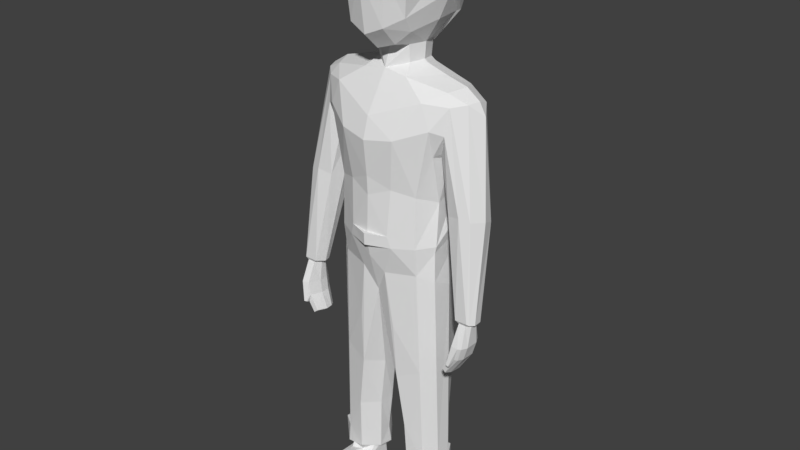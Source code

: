 # Source: manny_4.blend  (saved by Blender 2.78.0; exported with 4.5.12 LTS)
import bpy
from mathutils import Matrix  # noqa: F401  (used for matrix-valued properties, if any)

bpy.ops.wm.read_factory_settings(use_empty=True)
scene = bpy.context.scene
scene.name = 'Scene'

# ---- collections
col_collection_1 = bpy.data.collections.new('Collection 1'); scene.collection.children.link(col_collection_1)
col_collection_10 = bpy.data.collections.new('Collection 10'); scene.collection.children.link(col_collection_10)

# ---- materials (node trees are filled in below, after node groups)
mat_m_manny = bpy.data.materials.new('m_manny')
mat_m_manny.alpha_threshold = 0.0
mat_m_manny.use_transparent_shadow = False
mat_m_manny.roughness = 0.5
mat_m_manny.line_color = (0.0, 0.0, 0.0, 1.0)

# ---- material node trees

# ---- world
world_world = bpy.data.worlds.new('World'); scene.world = world_world
world_world.color = (0.05088, 0.05088, 0.05088)
world_world.use_sun_shadow = False
world_world.sun_shadow_jitter_overblur = 0.0
world_world.cycles.sampling_method = 'MANUAL'

# ---- meshes
me_cube = bpy.data.meshes.new('Cube')
me_cube.from_pydata([(0.8258, 0.3195, 0.05715), (0.7903, -0.55, 1.162), (0.6494, -0.4261, 0.2092), (7.84e-11, -0.4843, 1.754), (7.84e-11, -0.8035, -0.122), (7.84e-11, -0.1085, -0.4521), (7.84e-11, 1.069, 1.745), (7.84e-11, 1.379, 0.7502), (7.84e-11, 0.7349, -0.4982), (0.395, 0.6113, -0.8426), (0.3926, -0.001641, -0.8118), (7.84e-11, -0.2639, -0.9206), (7.84e-11, 0.7163, -0.8581), (0.8545, 0.6331, -1.047), (1.543, 0.2978, -1.138), (7.84e-11, -0.7522, -1.765), (7.84e-11, 0.7659, -0.9235), (0.3955, -0.02655, -0.4435), (0.3488, -0.3687, -0.3683), (0.473, -0.8196, 1.111), (0.3908, 0.6644, -0.467), (7.84e-11, 1.207, 0.1201), (1.871, 0.273, -1.351), (1.535, -0.195, -1.42), (7.84e-11, -0.8816, -2.236), (7.84e-11, 1.033, -1.434), (0.9638, 0.2354, 1.024), (1.034, 0.3968, 0.6222), (0.5745, 0.3007, -0.8608), (1.398, -0.07885, -1.184), (1.363, 0.6369, -1.212), (7.84e-11, -0.7817, -3.458), (7.84e-11, 1.108, -1.981), (1.2, -0.04142, -3.566), (1.099, 0.5901, -3.435), (1.231, -0.2897, -2.487), (7.84e-11, -0.803, -3.028), (1.282, 0.742, -2.298), (0.5054, 0.3243, -0.4473), (0.4918, 0.3056, -0.7996), (0.6146, -0.2162, -0.1025), (0.9559, -0.4576, -3.379), (1.252, -0.4501, -1.894), (1.098, 0.9721, -1.843), (0.7793, 0.8591, 0.0796), (0.4791, 0.6386, -0.9312), (0.0, -0.809, -4.293), (0.0, 0.9017, -4.301), (1.238, 0.2235, -4.252), (-0.002588, -0.7492, -4.843), (6.795e-10, 1.022, -5.161), (1.176, 0.3091, -4.917), (8.624e-10, -0.4994, -5.779), (9.669e-10, 0.8414, -5.722), (1.261, 0.2459, -5.567), (0.9514, -0.4176, -5.184), (7.84e-11, -0.4627, -0.4761), (7.84e-11, -0.9518, 1.072), (1.043, 0.2994, -1.004), (0.3951, -0.7495, 0.04916), (0.5235, -0.2659, -0.999), (1.057, -0.4363, -1.365), (0.6289, -0.7803, -2.139), (0.5047, -0.6756, -3.258), (0.4548, -0.7371, -4.284), (9.931e-10, 0.9616, -5.577), (0.9389, 0.8952, -5.543), (0.2838, -0.6214, -5.227), (7.84e-11, 1.367, 1.289), (1.003, 0.9695, -1.418), (0.4058, 1.071, -1.448), (0.6402, 1.129, -2.433), (0.5019, 1.105, -5.003), (0.4889, 1.069, -5.632), (0.2009, -0.1003, -7.933), (0.2189, 0.2553, -7.983), (1.333, -0.08354, -9.975), (1.114, 0.5968, -7.835), (0.4794, -0.4836, -7.833), (0.6105, 0.7081, -7.835), (0.6191, 0.3305, -10.54), (1.173, 0.2042, -10.54), (1.069, -0.2452, -10.54), (0.7683, -0.2663, -10.58), (0.6722, 0.605, -9.988), (0.695, -0.3728, -10.38), (1.089, 0.482, -9.965), (0.7016, 0.6626, -10.48), (1.413, -0.09605, -10.03), (1.41, -0.07864, -10.48), (1.14, 0.5665, -10.03), (1.145, 0.5646, -10.48), (0.3749, 0.2653, -10.49), (0.3889, 0.2117, -10.04), (0.3993, -0.05122, -10.45), (1.144, -0.3163, -10.48), (1.094, -0.3241, -9.997), (1.176, -0.1011, -10.71), (1.055, -0.3117, -10.65), (0.9083, 0.513, -10.55), (0.6235, -0.02694, -10.56), (0.8166, 0.5981, -11.22), (0.4922, -0.5594, -10.81), (1.187, 0.3185, -10.88), (1.112, -0.9308, -10.6), (1.163, -1.258, -10.77), (0.9632, 0.5978, -11.22), (0.702, -1.221, -10.71), (0.4568, -0.8906, -11.03), (0.7536, -1.294, -11.22), (0.5017, -0.9077, -11.22), (0.5495, 0.3306, -11.22), (1.206, 0.3135, -11.22), (1.096, -1.293, -11.22), (0.8969, 0.8888, -4.958), (0.0, 0.9539, -4.538), (0.9667, -0.4828, -4.538), (0.0, -0.8034, -4.533), (1.213, -0.1601, -4.666), (0.5254, 0.9522, -4.546), (1.239, -0.1497, -4.521), (0.4884, 0.8825, -4.285), (0.0, 1.05, -4.553), (0.0, 1.062, -4.288), (0.0, -0.9063, -4.279), (0.8748, 0.7129, -4.546), (1.186, 0.3073, -4.516), (0.0, -0.8966, -4.547), (0.5285, -0.7084, -4.551), (1.237, -0.1774, -5.346), (1.365, 0.212, -9.995), (1.41, 0.2349, -10.48), (1.365, -0.8933, -11.06), (1.284, -0.9148, -11.22), (1.267, 0.1789, -2.647), (2.014, 0.2819, -1.632), (1.56, 0.725, -1.512), (1.308, -0.1197, -2.449), (1.49, -0.2811, -1.986), (1.293, 0.5071, -2.477), (1.784, 0.04336, -1.374), (1.813, 0.5469, -1.458), (1.883, -0.2921, -3.603), (1.407, 0.7598, -2.032), (2.116, -0.2195, -3.667), (1.576, -0.2172, -3.683), (2.286, 0.04152, -3.704), (2.199, 0.3281, -3.823), (2.29, -0.3614, -5.877), (2.116, 0.05421, -5.89), (2.33, -0.06449, -5.917), (2.361, -0.2684, -5.895), (2.233, 0.009239, -5.892), (2.245, -0.4029, -5.841), (1.955, -0.3961, -5.852), (1.857, -0.2, -5.905), (1.891, -0.06153, -5.9), (0.9672, 0.5548, -4.285), (7.84e-11, 0.2828, 2.132), (0.484, 0.9995, 1.85), (0.9019, 1.158, 0.7915), (0.8199, 0.9428, 0.09329), (0.6922, -0.3155, 1.808), (0.9168, -0.5087, 1.244), (7.84e-11, 1.212, 1.915), (0.412, 1.489, 0.807), (7.84e-11, -0.4514, 1.989), (0.6791, -0.8942, 1.399), (7.84e-11, 0.8466, -0.6335), (0.3757, 0.7191, -0.5374), (7.84e-11, 1.36, 0.007235), (0.8173, 1.191, 1.499), (0.3885, 1.429, 1.423), (1.097, 0.3059, 1.145), (1.116, 0.4935, 0.635), (0.8146, 0.4171, 1.851), (7.84e-11, 1.594, 0.8192), (7.84e-11, -1.258, 1.514), (7.84e-11, 1.54, 1.413), (2.123, 0.02072, -5.953), (2.244, -0.08157, -5.98), (2.262, -0.2573, -5.958), (2.189, -0.01803, -5.955), (2.203, -0.37, -5.913), (2.032, -0.3673, -5.914), (1.977, -0.1983, -5.968), (1.996, -0.07902, -5.963), (2.233, -0.5203, -6.387), (2.121, 0.106, -6.402), (2.259, -0.0729, -6.433), (2.28, -0.3803, -6.408), (2.197, 0.03823, -6.405), (2.183, -0.5903, -6.36), (2.017, -0.5728, -6.36), (1.953, -0.2772, -6.42), (1.975, -0.06844, -6.415), (1.903, -0.1544, -7.177), (1.899, -0.4117, -7.141), (1.882, 0.001339, -7.119), (1.874, -0.5696, -7.071), (1.788, -0.5584, -7.003), (1.747, -0.3088, -7.055), (1.781, -0.1358, -7.072), (1.964, -0.5695, -6.648), (1.906, -0.2845, -6.701), (1.931, -0.08394, -6.701), (2.064, 0.08213, -6.702), (2.192, -0.3875, -6.711), (2.151, -0.5217, -6.686), (2.114, -0.5871, -6.648), (2.177, -0.09166, -6.739), (2.129, 0.01602, -6.709), (1.981, -0.6858, -6.774), (2.044, -0.6958, -6.782), (1.984, -0.6337, -6.808), (2.042, -0.6433, -6.816), (0.4469, -0.5525, -6.531), (1.023, -0.3709, -7.59), (1.285, -0.1305, -7.661), (0.3047, 0.2343, -9.119), (0.3491, -0.07577, -9.151), (1.313, 0.229, -7.781), (0.6413, 0.6566, -8.911), (0.6525, -0.4282, -9.106), (1.101, 0.5394, -8.9), (1.296, 0.0841, -7.732)], [], [(59, 57, 4), (20, 12, 8), (15, 61, 60), (69, 136, 43), (61, 23, 29), (29, 23, 140), (38, 40, 17), (20, 44, 38), (0, 27, 40), (28, 60, 58), (61, 62, 42), (5, 11, 17), (18, 5, 17), (43, 71, 70), (58, 30, 13), (48, 157, 34), (126, 118, 51), (49, 52, 67), (58, 60, 14), (59, 56, 18), (55, 129, 118), (65, 73, 53), (28, 58, 45), (44, 27, 0), (218, 76, 225), (52, 74, 78), (76, 96, 88), (88, 89, 131), (98, 83, 104), (97, 132, 103), (100, 80, 102), (99, 103, 106), (80, 101, 111), (104, 107, 105), (107, 108, 109), (113, 133, 132), (111, 110, 108), (117, 128, 127), (47, 121, 123), (134, 34, 37), (225, 76, 130, 221), (43, 143, 37), (35, 137, 138), (136, 143, 43), (22, 140, 135), (135, 147, 141), (140, 144, 146), (134, 145, 137), (137, 145, 138), (138, 142, 23), (37, 34, 71), (43, 37, 71), (69, 30, 136), (143, 149, 156), (144, 153, 148), (67, 52, 78, 216), (71, 34, 157), (40, 27, 2), (59, 4, 56), (20, 9, 12), (15, 60, 11), (10, 60, 28), (45, 13, 16), (17, 11, 10), (17, 40, 18), (13, 30, 69), (60, 61, 29), (61, 42, 23), (39, 10, 28), (9, 39, 45), (62, 24, 36), (38, 0, 40), (69, 43, 70), (30, 141, 136), (45, 58, 13), (128, 117, 49), (34, 33, 120), (116, 128, 55), (51, 125, 126), (14, 60, 29), (59, 19, 57), (18, 56, 5), (118, 116, 55), (58, 14, 30), (39, 28, 45), (44, 0, 38), (128, 67, 55), (131, 89, 81), (87, 91, 99), (85, 96, 78, 223), (90, 84, 86), (94, 93, 92), (103, 99, 81), (101, 80, 99), (81, 97, 103), (98, 104, 97), (104, 83, 107), (107, 102, 108), (99, 106, 101), (105, 113, 132), (109, 108, 110), (106, 103, 112), (115, 122, 119), (116, 118, 120), (46, 124, 64), (118, 126, 120), (48, 120, 126), (88, 130, 76), (130, 88, 131), (34, 120, 48), (37, 143, 139), (22, 135, 141), (139, 134, 37), (42, 35, 138), (23, 42, 138), (23, 142, 144), (136, 147, 143), (135, 146, 147), (138, 145, 142), (135, 140, 146), (140, 23, 144), (139, 143, 156), (152, 147, 150), (144, 142, 153), (71, 157, 121), (69, 16, 13), (11, 60, 10), (125, 72, 119), (67, 128, 49), (77, 66, 54), (130, 90, 86), (85, 95, 96), (98, 82, 83), (116, 64, 128), (137, 35, 134), (147, 136, 141), (168, 170, 169), (164, 172, 178), (158, 175, 159), (171, 175, 173), (170, 161, 169), (158, 159, 164), (171, 159, 175), (161, 160, 174), (165, 170, 176), (158, 162, 175), (162, 158, 166), (174, 171, 173), (162, 167, 163), (171, 174, 160), (183, 192, 187), (211, 198, 206), (198, 196, 202), (174, 27, 44, 161), (167, 19, 1, 163), (170, 21, 7, 176), (174, 173, 26, 27), (177, 166, 3, 57), (176, 7, 68, 178), (169, 161, 44, 20), (2, 27, 26, 1), (16, 12, 9, 45), (40, 2, 59, 18), (170, 168, 8, 21), (19, 59, 2, 1), (62, 61, 15, 24), (39, 38, 17, 10), (20, 38, 39, 9), (41, 33, 35, 42), (169, 20, 8, 168), (163, 1, 26, 173), (116, 120, 33, 41), (64, 116, 41, 63), (140, 22, 14, 29), (41, 42, 62, 63), (177, 57, 19, 167), (51, 54, 66, 114), (73, 65, 50, 72), (72, 114, 66, 73), (115, 119, 72, 50), (47, 32, 71, 121), (70, 25, 16, 69), (32, 25, 70, 71), (141, 30, 14, 22), (79, 75, 53, 73), (217, 216, 78), (217, 218, 129, 55), (79, 73, 66, 77), (52, 53, 75, 74), (80, 92, 87, 99), (100, 94, 92, 80), (82, 95, 85, 83), (89, 95, 82, 81), (100, 83, 85, 94), (81, 99, 91, 131), (224, 221, 130, 86), (222, 79, 77, 224), (220, 223, 78, 74), (220, 219, 93, 94), (219, 75, 79, 222), (131, 91, 90, 130), (87, 84, 90, 91), (95, 89, 88, 96), (92, 93, 84, 87), (97, 81, 82, 98), (102, 107, 83, 100), (132, 97, 104, 105), (111, 108, 102, 80), (109, 113, 105, 107), (122, 123, 121, 119), (126, 125, 157, 48), (119, 121, 157, 125), (127, 128, 64, 124), (33, 34, 134, 35), (112, 103, 132, 133), (51, 118, 129, 54), (156, 155, 134, 139), (178, 68, 6, 164), (149, 143, 147, 152), (145, 134, 155, 154), (154, 153, 142, 145), (147, 146, 151, 150), (148, 151, 146, 144), (36, 31, 63, 62), (31, 46, 64, 63), (159, 171, 172, 164), (160, 165, 172, 171), (162, 163, 173, 175), (165, 176, 178, 172), (177, 167, 162, 166), (161, 170, 165, 160), (180, 182, 152, 150), (185, 184, 154, 155), (186, 156, 149, 179), (181, 151, 148, 183), (184, 183, 153, 154), (185, 155, 156, 186), (181, 180, 150, 151), (148, 153, 183), (182, 179, 149, 152), (192, 183, 184, 193), (195, 194, 185, 186), (189, 180, 181, 190), (191, 188, 179, 182), (191, 182, 180, 189), (194, 193, 184, 185), (188, 195, 186, 179), (190, 181, 183, 187), (200, 203, 204, 201), (198, 202, 205, 206), (199, 197, 207, 208), (199, 209, 203, 200), (202, 201, 204, 205), (197, 196, 210, 207), (208, 209, 199), (198, 211, 210, 196), (201, 202, 196, 197), (199, 200, 201, 197), (211, 191, 189, 210), (211, 206, 188, 191), (207, 210, 189, 190), (209, 208, 187, 192), (205, 204, 194, 195), (213, 192, 193, 212), (208, 207, 190, 187), (206, 205, 195, 188), (203, 193, 194, 204), (215, 213, 212, 214), (213, 215, 209, 192), (212, 193, 203, 214), (215, 214, 203, 209), (125, 51, 114), (72, 125, 114), (96, 76, 218, 217), (55, 67, 216, 217), (96, 217, 78), (93, 219, 222, 84), (74, 75, 219, 220), (94, 85, 223, 220), (84, 222, 224, 86), (77, 54, 221), (224, 77, 221), (54, 225, 221), (129, 218, 225, 54), (133, 113, 109, 110), (112, 133, 110, 111), (106, 112, 111, 101)])
_uv = me_cube.uv_layers.new(name='UVMap')
_uv.uv.foreach_set('vector', [0.1152, 0.6593, 0.06884, 0.7632, 0.07693, 0.6375, 0.3025, 0.5715, 0.3196, 0.5144, 0.3384, 0.5483, 0.05424, 0.3693, 0.133, 0.4004, 0.09801, 0.4331, 0.3233, 0.3961, 0.2792, 0.3944, 0.3149, 0.3659, 0.133, 0.4004, 0.1716, 0.4033, 0.1624, 0.423, 0.1624, 0.423, 0.1716, 0.4033, 0.1946, 0.4161, 0.2107, 0.5709, 0.1682, 0.6311, 0.1671, 0.5776, 0.3025, 0.5715, 0.3384, 0.6375, 0.2678, 0.5884, 0.2341, 0.6347, 0.2623, 0.6941, 0.1682, 0.6311, 0.1137, 0.4725, 0.09801, 0.4331, 0.1469, 0.4593, 0.133, 0.4004, 0.1007, 0.3415, 0.1499, 0.3642, 0.1215, 0.5589, 0.1308, 0.5095, 0.1671, 0.5776, 0.1339, 0.6052, 0.1215, 0.5589, 0.1671, 0.5776, 0.3149, 0.3659, 0.3487, 0.3204, 0.3671, 0.3925, 0.3071, 0.4516, 0.2928, 0.4176, 0.328, 0.4329, 0.2813, 0.1814, 0.3134, 0.1807, 0.3012, 0.2419, 0.6376, 0.7451, 0.6047, 0.7279, 0.6429, 0.7153, 0.8639, 0.7448, 0.8532, 0.6906, 0.8795, 0.7109, 0.1469, 0.4593, 0.09801, 0.4331, 0.1818, 0.4456, 0.1152, 0.6593, 0.09641, 0.5884, 0.1339, 0.6052, 0.9319, 0.7035, 0.9565, 0.6857, 0.9676, 0.7346, 0.7615, 0.7168, 0.7249, 0.7053, 0.7703, 0.7023, 0.3399, 0.4647, 0.3071, 0.4516, 0.3555, 0.4428, 0.3384, 0.6375, 0.3057, 0.7117, 0.2817, 0.651, 0.6504, 0.5099, 0.6833, 0.341, 0.6671, 0.5076, 0.8532, 0.6906, 0.8227, 0.5105, 0.8589, 0.5153, 0.8966, 0.2558, 0.9179, 0.2743, 0.8907, 0.2597, 0.8907, 0.2597, 0.8707, 0.2789, 0.857, 0.266, 0.6942, 0.06638, 0.702, 0.08918, 0.6441, 0.07165, 0.8941, 0.09567, 0.8108, 0.05657, 0.9397, 0.0752, 0.7227, 0.1032, 0.7505, 0.1101, 0.6772, 0.1147, 0.9747, 0.1121, 0.9397, 0.0752, 0.9802, 0.03761, 0.7505, 0.1101, 0.734, 0.1674, 0.715, 0.1523, 0.6441, 0.07165, 0.6441, 0.1048, 0.6145, 0.09077, 0.6441, 0.1048, 0.6578, 0.1235, 0.6339, 0.1254, 0.7622, 0.03638, 0.8072, 0.03769, 0.8108, 0.05657, 0.715, 0.1523, 0.6534, 0.1328, 0.6578, 0.1235, 0.4744, 0.4258, 0.5313, 0.4354, 0.471, 0.4354, 0.4419, 0.1281, 0.3912, 0.1116, 0.4466, 0.1191, 0.2565, 0.2912, 0.3012, 0.2419, 0.29, 0.3315, 0.6671, 0.5076, 0.6833, 0.341, 0.7052, 0.3433, 0.6784, 0.5061, 0.3149, 0.3659, 0.2858, 0.3547, 0.29, 0.3315, 0.1604, 0.3192, 0.175, 0.322, 0.1718, 0.3607, 0.2792, 0.3944, 0.2858, 0.3547, 0.3149, 0.3659, 0.924, 0.9248, 0.9171, 0.9387, 0.8878, 0.9206, 0.8878, 0.9206, 0.6574, 0.8944, 0.9218, 0.9075, 0.9171, 0.9387, 0.6565, 0.9252, 0.66, 0.9104, 0.7985, 0.8474, 0.6736, 0.8351, 0.814, 0.8313, 0.814, 0.8313, 0.6736, 0.8351, 0.8558, 0.8137, 0.8558, 0.8137, 0.6718, 0.8191, 0.9142, 0.8025, 0.29, 0.3315, 0.3012, 0.2419, 0.3487, 0.3204, 0.3149, 0.3659, 0.29, 0.3315, 0.3487, 0.3204, 0.3233, 0.3961, 0.2928, 0.4176, 0.2792, 0.3944, 0.8734, 0.8766, 0.4599, 0.8707, 0.4654, 0.8593, 0.6565, 0.9252, 0.4461, 0.8978, 0.4452, 0.8946, 0.8795, 0.7109, 0.8532, 0.6906, 0.8589, 0.5153, 0.874, 0.6119, 0.3487, 0.3204, 0.3012, 0.2419, 0.3134, 0.1807, 0.1682, 0.6311, 0.2623, 0.6941, 0.1577, 0.6696, 0.1152, 0.6593, 0.07693, 0.6375, 0.09641, 0.5884, 0.3025, 0.5715, 0.2816, 0.5365, 0.3196, 0.5144, 0.05424, 0.3693, 0.09801, 0.4331, 0.06037, 0.4418, 0.09237, 0.4578, 0.09801, 0.4331, 0.1137, 0.4725, 0.3555, 0.4428, 0.328, 0.4329, 0.3921, 0.4416, 0.1671, 0.5776, 0.1308, 0.5095, 0.1748, 0.5334, 0.1671, 0.5776, 0.1682, 0.6311, 0.1339, 0.6052, 0.328, 0.4329, 0.2928, 0.4176, 0.3233, 0.3961, 0.09801, 0.4331, 0.133, 0.4004, 0.1624, 0.423, 0.133, 0.4004, 0.1499, 0.3642, 0.1716, 0.4033, 0.1071, 0.4761, 0.09237, 0.4578, 0.1137, 0.4725, 0.3618, 0.4498, 0.3465, 0.4681, 0.3555, 0.4428, 0.1007, 0.3415, 0.05412, 0.3322, 0.05936, 0.2722, 0.2107, 0.5709, 0.2341, 0.6347, 0.1682, 0.6311, 0.3233, 0.3961, 0.3149, 0.3659, 0.3671, 0.3925, 0.2928, 0.4176, 0.2575, 0.4034, 0.2792, 0.3944, 0.3555, 0.4428, 0.3071, 0.4516, 0.328, 0.4329, 0.906, 0.7581, 0.8681, 0.7673, 0.8639, 0.7448, 0.2248, 0.2452, 0.1764, 0.2352, 0.1732, 0.1661, 0.9412, 0.7509, 0.906, 0.7581, 0.9319, 0.7035, 0.6429, 0.7153, 0.6762, 0.7488, 0.6376, 0.7451, 0.1818, 0.4456, 0.09801, 0.4331, 0.1624, 0.423, 0.1152, 0.6593, 0.1227, 0.768, 0.06884, 0.7632, 0.1339, 0.6052, 0.09641, 0.5884, 0.1215, 0.5589, 0.9676, 0.7346, 0.9412, 0.7509, 0.9319, 0.7035, 0.3071, 0.4516, 0.2718, 0.4368, 0.2928, 0.4176, 0.3465, 0.4681, 0.3399, 0.4647, 0.3555, 0.4428, 0.3384, 0.6375, 0.2817, 0.651, 0.2678, 0.5884, 0.906, 0.7581, 0.8795, 0.7109, 0.9319, 0.7035, 0.857, 0.266, 0.8707, 0.2789, 0.8427, 0.2803, 0.8096, 0.2403, 0.8342, 0.2541, 0.8165, 0.2565, 0.8495, 0.3238, 0.882, 0.3472, 0.8589, 0.5153, 0.8581, 0.418, 0.8477, 0.228, 0.8177, 0.2038, 0.852, 0.2201, 0.7556, 0.2376, 0.7752, 0.2038, 0.7785, 0.2361, 0.9397, 0.0752, 0.9747, 0.1121, 0.9304, 0.112, 0.734, 0.1674, 0.7505, 0.1101, 0.7747, 0.1344, 0.9304, 0.112, 0.8941, 0.09567, 0.9397, 0.0752, 0.87, 0.1109, 0.803, 0.1082, 0.8941, 0.09567, 0.6441, 0.07165, 0.702, 0.08918, 0.6441, 0.1048, 0.6441, 0.1048, 0.6772, 0.1147, 0.6578, 0.1235, 0.7747, 0.1344, 0.7383, 0.1785, 0.734, 0.1674, 0.769, 0.08656, 0.7622, 0.03638, 0.8108, 0.05657, 0.6339, 0.1254, 0.6578, 0.1235, 0.6534, 0.1328, 0.9802, 0.03761, 0.9397, 0.0752, 0.9384, 0.03638, 0.4498, 0.08044, 0.4502, 0.09085, 0.3934, 0.08237, 0.9412, 0.7509, 0.9676, 0.7346, 0.972, 0.7444, 0.05204, 0.1039, 0.04817, 0.09407, 0.1003, 0.09297, 0.6047, 0.7279, 0.6376, 0.7451, 0.6034, 0.7391, 0.283, 0.1133, 0.2437, 0.08345, 0.2931, 0.0847, 0.8907, 0.2597, 0.8789, 0.2388, 0.8966, 0.2558, 0.8789, 0.2388, 0.8907, 0.2597, 0.857, 0.266, 0.3012, 0.2419, 0.2537, 0.161, 0.2813, 0.1814, 0.29, 0.3315, 0.2858, 0.3547, 0.2728, 0.3148, 0.924, 0.9248, 0.8878, 0.9206, 0.9218, 0.9075, 0.2728, 0.3148, 0.2565, 0.2912, 0.29, 0.3315, 0.1499, 0.3642, 0.1604, 0.3192, 0.1718, 0.3607, 0.1716, 0.4033, 0.1499, 0.3642, 0.1718, 0.3607, 0.9081, 0.9559, 0.6596, 0.9371, 0.6565, 0.9252, 0.9262, 0.8916, 0.6574, 0.8944, 0.8734, 0.8766, 0.8878, 0.9206, 0.66, 0.9104, 0.6574, 0.8944, 0.8558, 0.8137, 0.6736, 0.8351, 0.6718, 0.8191, 0.8878, 0.9206, 0.9171, 0.9387, 0.66, 0.9104, 0.9171, 0.9387, 0.9081, 0.9559, 0.6565, 0.9252, 0.8224, 0.8628, 0.8734, 0.8766, 0.4654, 0.8593, 0.4564, 0.8762, 0.6574, 0.8944, 0.4525, 0.8812, 0.6565, 0.9252, 0.6596, 0.9371, 0.4461, 0.8978, 0.3487, 0.3204, 0.3134, 0.1807, 0.3566, 0.182, 0.3233, 0.3961, 0.3921, 0.4416, 0.328, 0.4329, 0.06037, 0.4418, 0.09801, 0.4331, 0.09237, 0.4578, 0.6762, 0.7488, 0.7176, 0.7293, 0.7067, 0.7554, 0.8795, 0.7109, 0.906, 0.7581, 0.8639, 0.7448, 0.7101, 0.5083, 0.6919, 0.6957, 0.6461, 0.6664, 0.8789, 0.2388, 0.8477, 0.228, 0.852, 0.2201, 0.7275, 0.2631, 0.7241, 0.3026, 0.6862, 0.2864, 0.6942, 0.06638, 0.7047, 0.06466, 0.702, 0.08918, 0.1614, 0.06499, 0.1003, 0.09297, 0.1084, 0.06418, 0.175, 0.322, 0.1604, 0.3192, 0.1949, 0.3042, 0.6574, 0.8944, 0.9262, 0.8916, 0.9218, 0.9075, 0.3672, 0.7289, 0.3793, 0.7956, 0.3413, 0.7389, 0.2875, 0.9372, 0.3047, 0.8869, 0.3303, 0.9074, 0.204, 0.9463, 0.2226, 0.8894, 0.2638, 0.9015, 0.2765, 0.8704, 0.2226, 0.8894, 0.2278, 0.8262, 0.3793, 0.7956, 0.3071, 0.7826, 0.3413, 0.7389, 0.204, 0.9463, 0.2638, 0.9015, 0.2875, 0.9372, 0.2765, 0.8704, 0.2638, 0.9015, 0.2226, 0.8894, 0.3071, 0.7826, 0.2932, 0.8297, 0.2568, 0.8001, 0.3299, 0.8491, 0.3793, 0.7956, 0.3592, 0.8653, 0.204, 0.9463, 0.1698, 0.8828, 0.2226, 0.8894, 0.1698, 0.8828, 0.204, 0.9463, 0.1409, 0.928, 0.2568, 0.8001, 0.2765, 0.8704, 0.2278, 0.8262, 0.1698, 0.8828, 0.1353, 0.8411, 0.1666, 0.8293, 0.2765, 0.8704, 0.2568, 0.8001, 0.2932, 0.8297, 0.4256, 0.7265, 0.4341, 0.62, 0.4277, 0.6186, 0.4726, 0.6904, 0.4663, 0.6279, 0.4642, 0.6892, 0.5381, 0.5043, 0.5462, 0.4817, 0.5433, 0.5101, 0.2568, 0.8001, 0.2509, 0.7929, 0.3044, 0.7761, 0.3071, 0.7826, 0.1353, 0.8411, 0.1242, 0.8169, 0.1591, 0.8196, 0.1666, 0.8293, 0.5744, 0.2954, 0.5915, 0.3044, 0.5836, 0.3706, 0.563, 0.381, 0.2568, 0.8001, 0.2278, 0.8262, 0.222, 0.812, 0.2509, 0.7929, 0.5557, 0.07084, 0.5258, 0.1807, 0.5019, 0.1394, 0.5019, 0.0504, 0.563, 0.381, 0.5836, 0.3706, 0.593, 0.4248, 0.5774, 0.44, 0.3413, 0.7389, 0.3071, 0.7826, 0.3044, 0.7761, 0.3357, 0.737, 0.1577, 0.6696, 0.2623, 0.6941, 0.2515, 0.7405, 0.1675, 0.7712, 0.3921, 0.4416, 0.3915, 0.4475, 0.3618, 0.4498, 0.3555, 0.4428, 0.1682, 0.6311, 0.1577, 0.6696, 0.1152, 0.6593, 0.1339, 0.6052, 0.5744, 0.2954, 0.6165, 0.2227, 0.6298, 0.2346, 0.5915, 0.3044, 0.1227, 0.768, 0.1152, 0.6593, 0.1577, 0.6696, 0.1675, 0.7712, 0.1007, 0.3415, 0.133, 0.4004, 0.05424, 0.3693, 0.05412, 0.3322, 0.2071, 0.5354, 0.2107, 0.5709, 0.1671, 0.5776, 0.1748, 0.5334, 0.3025, 0.5715, 0.2678, 0.5884, 0.2516, 0.554, 0.2816, 0.5365, 0.1395, 0.2493, 0.1764, 0.2352, 0.1604, 0.3192, 0.1499, 0.3642, 0.3413, 0.7389, 0.3357, 0.737, 0.3567, 0.7191, 0.3672, 0.7289, 0.1666, 0.8293, 0.1591, 0.8196, 0.222, 0.812, 0.2278, 0.8262, 0.1414, 0.166, 0.1732, 0.1661, 0.1764, 0.2352, 0.1395, 0.2493, 0.09896, 0.1846, 0.1414, 0.166, 0.1395, 0.2493, 0.1002, 0.257, 0.1946, 0.4161, 0.2071, 0.43, 0.1818, 0.4456, 0.1624, 0.423, 0.1395, 0.2493, 0.1499, 0.3642, 0.1007, 0.3415, 0.1002, 0.257, 0.07878, 0.8618, 0.08313, 0.8142, 0.1242, 0.8169, 0.1353, 0.8411, 0.6429, 0.7153, 0.6461, 0.6664, 0.6919, 0.6957, 0.6864, 0.7267, 0.7249, 0.7053, 0.7615, 0.7168, 0.7522, 0.7396, 0.7176, 0.7293, 0.7176, 0.7293, 0.6864, 0.7267, 0.6919, 0.6957, 0.7249, 0.7053, 0.7435, 0.7673, 0.7067, 0.7554, 0.7176, 0.7293, 0.7522, 0.7396, 0.3937, 0.1804, 0.3979, 0.3532, 0.3487, 0.3204, 0.3566, 0.182, 0.3671, 0.3925, 0.3968, 0.3944, 0.3921, 0.4416, 0.3233, 0.3961, 0.3979, 0.3532, 0.3968, 0.3944, 0.3671, 0.3925, 0.3487, 0.3204, 0.2575, 0.4034, 0.2928, 0.4176, 0.2718, 0.4368, 0.2461, 0.4227, 0.749, 0.5146, 0.7958, 0.5064, 0.7703, 0.7023, 0.7249, 0.7053, 0.903, 0.5261, 0.874, 0.6119, 0.8589, 0.5153, 0.903, 0.5261, 0.9283, 0.5163, 0.9565, 0.6857, 0.9319, 0.7035, 0.749, 0.5146, 0.7249, 0.7053, 0.6919, 0.6957, 0.7101, 0.5083, 0.8532, 0.6906, 0.7703, 0.7023, 0.7958, 0.5064, 0.8227, 0.5105, 0.7896, 0.2509, 0.7785, 0.2361, 0.8096, 0.2403, 0.8165, 0.2565, 0.761, 0.2583, 0.7556, 0.2376, 0.7785, 0.2361, 0.7896, 0.2509, 0.7338, 0.2995, 0.7241, 0.3026, 0.7275, 0.2631, 0.7441, 0.2754, 0.8707, 0.2789, 0.8855, 0.3032, 0.8755, 0.3094, 0.8427, 0.2803, 0.761, 0.2583, 0.7441, 0.2754, 0.7275, 0.2631, 0.7556, 0.2376, 0.8427, 0.2803, 0.8165, 0.2565, 0.8342, 0.2541, 0.857, 0.266, 0.7215, 0.4285, 0.6784, 0.5061, 0.7052, 0.3433, 0.7326, 0.3503, 0.7571, 0.4326, 0.749, 0.5146, 0.7101, 0.5083, 0.7215, 0.4285, 0.8225, 0.417, 0.8581, 0.418, 0.8589, 0.5153, 0.8227, 0.5105, 0.8225, 0.417, 0.7988, 0.4197, 0.7995, 0.3509, 0.8178, 0.3208, 0.7988, 0.4197, 0.7958, 0.5064, 0.749, 0.5146, 0.7571, 0.4326, 0.857, 0.266, 0.8342, 0.2541, 0.8477, 0.228, 0.8789, 0.2388, 0.8096, 0.2403, 0.8177, 0.2038, 0.8477, 0.228, 0.8342, 0.2541, 0.8855, 0.3032, 0.8707, 0.2789, 0.8907, 0.2597, 0.9179, 0.2743, 0.7785, 0.2361, 0.7752, 0.2038, 0.8177, 0.2038, 0.8096, 0.2403, 0.8941, 0.09567, 0.9304, 0.112, 0.8801, 0.1207, 0.87, 0.1109, 0.6772, 0.1147, 0.6441, 0.1048, 0.702, 0.08918, 0.7227, 0.1032, 0.8108, 0.05657, 0.8941, 0.09567, 0.803, 0.1082, 0.769, 0.08656, 0.715, 0.1523, 0.6578, 0.1235, 0.6772, 0.1147, 0.7505, 0.1101, 0.6339, 0.1254, 0.613, 0.1296, 0.6145, 0.09077, 0.6441, 0.1048, 0.4502, 0.09085, 0.4466, 0.1191, 0.3912, 0.1116, 0.3934, 0.08237, 0.2931, 0.0847, 0.3479, 0.08044, 0.3289, 0.109, 0.283, 0.1133, 0.3934, 0.08237, 0.3912, 0.1116, 0.3289, 0.109, 0.3479, 0.08044, 0.04817, 0.06526, 0.1084, 0.06418, 0.1003, 0.09297, 0.04817, 0.09407, 0.1764, 0.2352, 0.2248, 0.2452, 0.1949, 0.3042, 0.1604, 0.3192, 0.9384, 0.03638, 0.9397, 0.0752, 0.8108, 0.05657, 0.8072, 0.03769, 0.6429, 0.7153, 0.6047, 0.7279, 0.6121, 0.6769, 0.6461, 0.6664, 0.4654, 0.8593, 0.4647, 0.8533, 0.7985, 0.8474, 0.8224, 0.8628, 0.5774, 0.44, 0.593, 0.4248, 0.6298, 0.4661, 0.618, 0.4856, 0.4599, 0.8707, 0.8734, 0.8766, 0.6574, 0.8944, 0.4564, 0.8762, 0.6736, 0.8351, 0.7985, 0.8474, 0.4647, 0.8533, 0.4623, 0.8442, 0.4623, 0.8442, 0.4455, 0.8323, 0.6718, 0.8191, 0.6736, 0.8351, 0.6574, 0.8944, 0.66, 0.9104, 0.4493, 0.8897, 0.4525, 0.8812, 0.4452, 0.8946, 0.4493, 0.8897, 0.66, 0.9104, 0.6565, 0.9252, 0.05936, 0.2722, 0.06165, 0.2398, 0.1002, 0.257, 0.1007, 0.3415, 0.06165, 0.2398, 0.06442, 0.1826, 0.09896, 0.1846, 0.1002, 0.257, 0.2638, 0.9015, 0.2765, 0.8704, 0.3047, 0.8869, 0.2875, 0.9372, 0.2932, 0.8297, 0.3299, 0.8491, 0.3047, 0.8869, 0.2765, 0.8704, 0.1698, 0.8828, 0.1666, 0.8293, 0.2278, 0.8262, 0.2226, 0.8894, 0.3299, 0.8491, 0.3592, 0.8653, 0.3303, 0.9074, 0.3047, 0.8869, 0.07878, 0.8618, 0.1353, 0.8411, 0.1698, 0.8828, 0.1409, 0.928, 0.3071, 0.7826, 0.3793, 0.7956, 0.3299, 0.8491, 0.2932, 0.8297, 0.442, 0.8785, 0.4481, 0.8741, 0.4564, 0.8762, 0.4525, 0.8812, 0.4488, 0.854, 0.4515, 0.8438, 0.4623, 0.8442, 0.4647, 0.8533, 0.4524, 0.8612, 0.4654, 0.8593, 0.4599, 0.8707, 0.452, 0.8702, 0.4355, 0.8885, 0.4493, 0.8897, 0.4452, 0.8946, 0.4355, 0.8965, 0.4515, 0.8438, 0.4405, 0.8364, 0.4455, 0.8323, 0.4623, 0.8442, 0.4488, 0.854, 0.4647, 0.8533, 0.4654, 0.8593, 0.4524, 0.8612, 0.4355, 0.8885, 0.442, 0.8785, 0.4525, 0.8812, 0.4493, 0.8897, 0.4452, 0.8946, 0.4461, 0.8978, 0.4355, 0.8965, 0.4481, 0.8741, 0.452, 0.8702, 0.4599, 0.8707, 0.4564, 0.8762, 0.549, 0.6081, 0.5382, 0.7424, 0.511, 0.6769, 0.5478, 0.6042, 0.4634, 0.7053, 0.4625, 0.7105, 0.4397, 0.7511, 0.4543, 0.733, 0.5546, 0.5919, 0.5716, 0.6403, 0.5645, 0.6814, 0.5422, 0.6051, 0.4773, 0.7098, 0.468, 0.7064, 0.4709, 0.7318, 0.488, 0.7435, 0.4773, 0.7098, 0.488, 0.7435, 0.4992, 0.7615, 0.4825, 0.714, 0.5342, 0.5884, 0.5478, 0.6042, 0.511, 0.6769, 0.511, 0.6298, 0.468, 0.7064, 0.4634, 0.7053, 0.4543, 0.733, 0.4709, 0.7318, 0.5422, 0.6051, 0.5645, 0.6814, 0.5382, 0.7424, 0.541, 0.6065, 0.5521, 0.5343, 0.5512, 0.5747, 0.5403, 0.563, 0.5425, 0.5211, 0.5381, 0.5043, 0.5433, 0.5101, 0.5378, 0.5613, 0.5359, 0.5667, 0.4344, 0.558, 0.4342, 0.5483, 0.4279, 0.5919, 0.4283, 0.5945, 0.4344, 0.558, 0.4321, 0.5972, 0.4359, 0.5934, 0.4365, 0.5614, 0.5433, 0.5101, 0.5425, 0.5211, 0.5403, 0.563, 0.5378, 0.5613, 0.5492, 0.5178, 0.5462, 0.4817, 0.5491, 0.5659, 0.5412, 0.5727, 0.4283, 0.5945, 0.4321, 0.5972, 0.4344, 0.558, 0.4663, 0.6279, 0.4726, 0.6904, 0.4771, 0.6885, 0.4742, 0.6058, 0.5425, 0.5211, 0.5433, 0.5101, 0.5462, 0.4817, 0.5492, 0.5178, 0.5493, 0.53, 0.5521, 0.5343, 0.5425, 0.5211, 0.5492, 0.5178, 0.4726, 0.6904, 0.4773, 0.7098, 0.4825, 0.714, 0.4771, 0.6885, 0.4726, 0.6904, 0.4642, 0.6892, 0.468, 0.7064, 0.4773, 0.7098, 0.5412, 0.5727, 0.5491, 0.5659, 0.5546, 0.5919, 0.5422, 0.6051, 0.4321, 0.5972, 0.4283, 0.5945, 0.4277, 0.6186, 0.4341, 0.62, 0.5378, 0.5613, 0.5403, 0.563, 0.5342, 0.5884, 0.5352, 0.5831, 0.4331, 0.5912, 0.4341, 0.62, 0.4331, 0.6169, 0.4345, 0.5904, 0.5417, 0.5761, 0.5412, 0.5727, 0.5422, 0.6051, 0.541, 0.6065, 0.4642, 0.6892, 0.466, 0.6839, 0.4634, 0.7053, 0.468, 0.7064, 0.5512, 0.5747, 0.5478, 0.6042, 0.5342, 0.5884, 0.5403, 0.563, 0.5478, 0.5724, 0.5477, 0.5719, 0.5495, 0.5709, 0.5489, 0.5721, 0.4331, 0.5912, 0.4331, 0.5916, 0.4321, 0.5972, 0.4341, 0.62, 0.4345, 0.5904, 0.4331, 0.6169, 0.4359, 0.5934, 0.434, 0.5914, 0.5478, 0.5724, 0.5489, 0.5721, 0.5512, 0.5747, 0.5464, 0.5794, 0.6762, 0.7488, 0.6429, 0.7153, 0.6864, 0.7267, 0.7176, 0.7293, 0.6762, 0.7488, 0.6864, 0.7267, 0.882, 0.3472, 0.9072, 0.345, 0.9283, 0.5163, 0.903, 0.5261, 0.9319, 0.7035, 0.8795, 0.7109, 0.874, 0.6119, 0.903, 0.5261, 0.882, 0.3472, 0.903, 0.5261, 0.8589, 0.5153, 0.7995, 0.3509, 0.7988, 0.4197, 0.7571, 0.4326, 0.7642, 0.353, 0.8227, 0.5105, 0.7958, 0.5064, 0.7988, 0.4197, 0.8225, 0.417, 0.8178, 0.3208, 0.8495, 0.3238, 0.8581, 0.418, 0.8225, 0.417, 0.7642, 0.353, 0.7571, 0.4326, 0.7215, 0.4285, 0.7326, 0.3503, 0.7101, 0.5083, 0.6461, 0.6664, 0.6784, 0.5061, 0.7215, 0.4285, 0.7101, 0.5083, 0.6784, 0.5061, 0.6461, 0.6664, 0.6671, 0.5076, 0.6784, 0.5061, 0.6121, 0.6769, 0.6504, 0.5099, 0.6671, 0.5076, 0.6461, 0.6664, 0.613, 0.1668, 0.613, 0.1296, 0.6339, 0.1254, 0.6534, 0.1328, 0.714, 0.2073, 0.613, 0.1668, 0.6534, 0.1328, 0.715, 0.1523, 0.7383, 0.1785, 0.714, 0.2073, 0.715, 0.1523, 0.734, 0.1674])
me_cube.materials.append(mat_m_manny)
me_cube.use_remesh_preserve_volume = False
me_cube.use_remesh_preserve_attributes = False
me_cube.use_mirror_vertex_groups = False
me_cube.update()
arm_armature_001 = bpy.data.armatures.new('Armature.001')  # bones are not reproduced

# ---- objects
ob_cube = bpy.data.objects.new('Cube', me_cube)
ob_armature = bpy.data.objects.new('Armature', arm_armature_001)

# ---- transforms, parenting, visibility, modifiers, constraints
ob_cube.location = (0.0, -0.009581, 7.651)
ob_cube.scale = (0.6796, 0.7414, 0.6796)
ob_cube.lock_rotations_4d = False
ob_cube.empty_display_type = 'ARROWS'
ob_cube.lineart.crease_threshold = 0.0
_m = ob_cube.modifiers.new('Mirror', 'MIRROR')
ob_armature.location = (0.0, 0.0, 4.634)
ob_armature.scale = (1.533, 1.533, 1.533)
ob_armature.show_in_front = True
ob_armature.lineart.crease_threshold = 0.0

# ---- collection membership
col_collection_1.objects.link(ob_cube)
col_collection_10.objects.link(ob_armature)

# ---- scene / render settings (as saved in the file)
scene.frame_start = 1; scene.frame_end = 250; scene.frame_set(1)
scene.render.engine = 'BLENDER_EEVEE_NEXT'
scene.render.resolution_percentage = 50
scene.render.dither_intensity = 0.0
scene.cycles.use_denoising = False
scene.cycles.samples = 128
scene.cycles.sampling_pattern = 'TABULATED_SOBOL'
scene.cycles.light_sampling_threshold = 0.0
scene.cycles.use_adaptive_sampling = False
scene.cycles.use_light_tree = False
scene.cycles.blur_glossy = 0.0
scene.cycles.sample_clamp_indirect = 0.0
scene.view_settings.view_transform = 'Standard'
bpy.context.view_layer.update()

# ---- added for rendering (the .blend has no active camera and no usable light): camera, sun
cam_auto = bpy.data.cameras.new('AutoCamera')
cam_auto.lens = 50.0
cam_auto.sensor_width = 36.0
cam_auto.clip_end = 1000.0
ob_auto_camera = bpy.data.objects.new('AutoCamera', cam_auto)
scene.collection.objects.link(ob_auto_camera)
ob_auto_camera.location = (9.12575, -10.8492, 11.8614)
ob_auto_camera.rotation_euler = (1.09748, -7.21219e-08, 0.694738)
scene.camera = ob_auto_camera
light_auto_sun = bpy.data.lights.new('AutoSun', 'SUN')
light_auto_sun.energy = 3.0
light_auto_sun.angle = 0.0523599
ob_auto_sun = bpy.data.objects.new('AutoSun', light_auto_sun)
scene.collection.objects.link(ob_auto_sun)
ob_auto_sun.rotation_euler = (0.872665, 0.174533, 0.523599)
bpy.context.view_layer.update()
